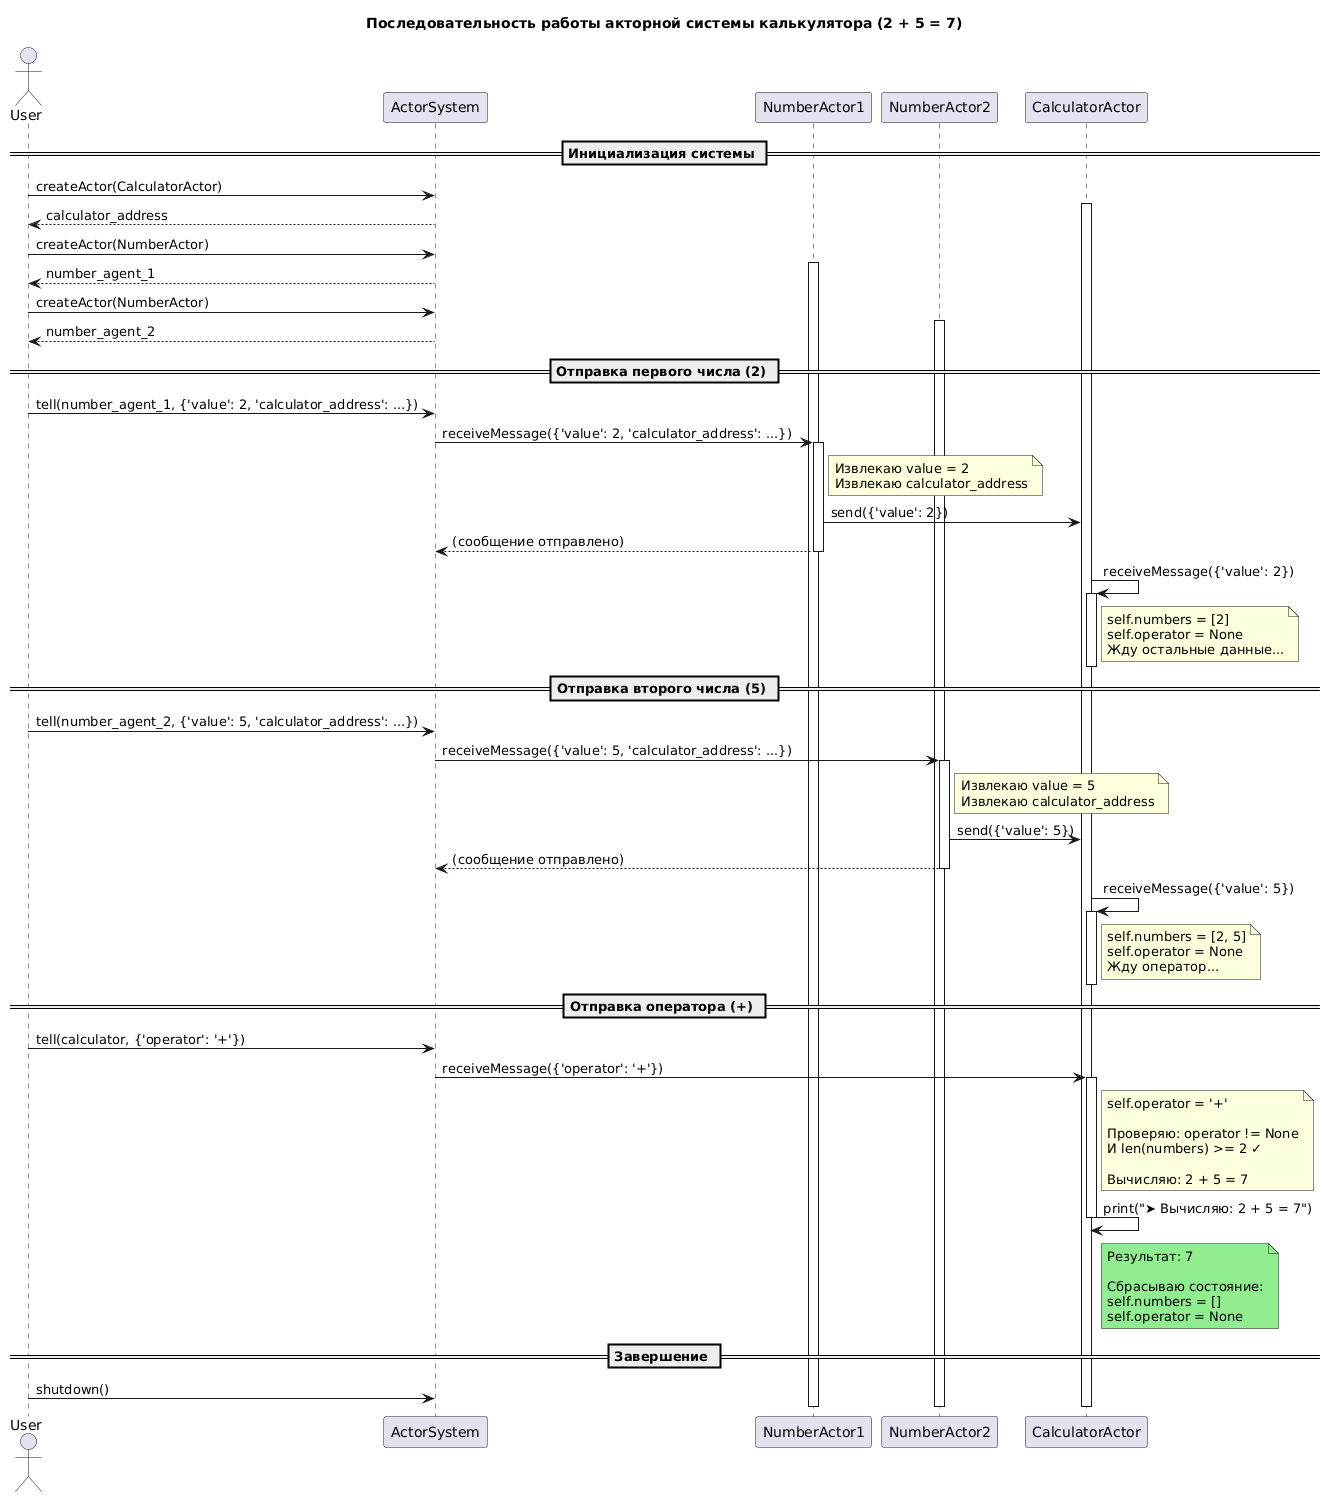

The diagram above was rendered by PlantUML. Its source (embedded in the PNG):
@startuml
title Последовательность работы акторной системы калькулятора (2 + 5 = 7)

actor User
participant "ActorSystem" as AS
participant "NumberActor1" as NA1
participant "NumberActor2" as NA2
participant "CalculatorActor" as CA

== Инициализация системы ==

User -> AS : createActor(CalculatorActor)
activate CA
AS --> User : calculator_address

User -> AS : createActor(NumberActor)
activate NA1
AS --> User : number_agent_1

User -> AS : createActor(NumberActor)
activate NA2
AS --> User : number_agent_2

== Отправка первого числа (2) ==

User -> AS : tell(number_agent_1, {'value': 2, 'calculator_address': ...})
AS -> NA1 : receiveMessage({'value': 2, 'calculator_address': ...})
activate NA1
note right of NA1
  Извлекаю value = 2
  Извлекаю calculator_address
end note
NA1 -> CA : send({'value': 2})
NA1 --> AS : (сообщение отправлено)
deactivate NA1

CA -> CA : receiveMessage({'value': 2})
activate CA
note right of CA
  self.numbers = [2]
  self.operator = None
  Жду остальные данные...
end note
deactivate CA

== Отправка второго числа (5) ==

User -> AS : tell(number_agent_2, {'value': 5, 'calculator_address': ...})
AS -> NA2 : receiveMessage({'value': 5, 'calculator_address': ...})
activate NA2
note right of NA2
  Извлекаю value = 5
  Извлекаю calculator_address
end note
NA2 -> CA : send({'value': 5})
NA2 --> AS : (сообщение отправлено)
deactivate NA2

CA -> CA : receiveMessage({'value': 5})
activate CA
note right of CA
  self.numbers = [2, 5]
  self.operator = None
  Жду оператор...
end note
deactivate CA

== Отправка оператора (+) ==

User -> AS : tell(calculator, {'operator': '+'})
AS -> CA : receiveMessage({'operator': '+'})
activate CA
note right of CA
  self.operator = '+'
  
  Проверяю: operator != None
  И len(numbers) >= 2 ✓
  
  Вычисляю: 2 + 5 = 7
end note

CA -> CA : print("➤ Вычисляю: 2 + 5 = 7")
note right of CA #LightGreen
  Результат: 7
  
  Сбрасываю состояние:
  self.numbers = []
  self.operator = None
end note
deactivate CA

== Завершение ==

User -> AS : shutdown()
deactivate CA
deactivate NA1
deactivate NA2
deactivate AS
@enduml